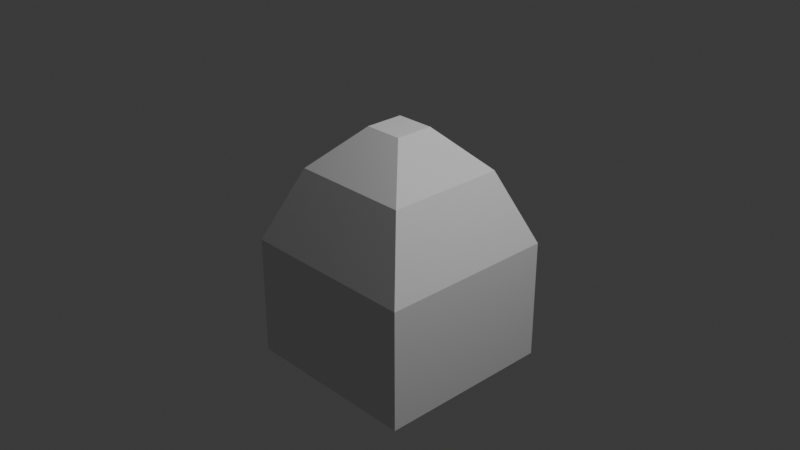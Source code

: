 # Source: obstacle.blend  (saved by Blender 4.2.66; exported with 4.5.12 LTS)
import bpy
from mathutils import Matrix  # noqa: F401  (used for matrix-valued properties, if any)

bpy.ops.wm.read_factory_settings(use_empty=True)
scene = bpy.context.scene
scene.name = 'Scene'

# ---- collections
col_collection = bpy.data.collections.new('Collection'); scene.collection.children.link(col_collection)

# ---- world
world_world = bpy.data.worlds.new('World'); scene.world = world_world
world_world.use_nodes = True; world_world.node_tree.nodes.clear()
_N = world_world.node_tree.nodes; _L = world_world.node_tree.links
n0 = _N.new('ShaderNodeOutputWorld'); n0.name = 'World Output'; n0.location = (300, 300)
n1 = _N.new('ShaderNodeBackground'); n1.name = 'Background'; n1.location = (10, 300)
n1.inputs[0].default_value = (0.05088, 0.05088, 0.05088, 1.0)
_L.new(n1.outputs[0], n0.inputs[0])
n0.is_active_output = True
world_world.color = (0.05088, 0.05088, 0.05088)
world_world.sun_shadow_jitter_overblur = 0.0

# ---- cameras
cam_camera = bpy.data.cameras.new('Camera')
cam_camera.clip_end = 100.0
cam_camera.ortho_scale = 7.314

# ---- lights
light_light = bpy.data.lights.new('Light', 'POINT')
light_light.energy = 1000.0
light_light.shadow_soft_size = 0.1

# ---- meshes
me_cube_002 = bpy.data.meshes.new('Cube.002')
me_cube_002.from_pydata([(-1.0, -1.0, -1.0), (-1.0, 1.0, -1.0), (1.0, -1.0, -1.0), (1.0, 1.0, -1.0), (-0.2127, -0.2127, 1.0), (-0.2127, 0.2127, 1.0), (0.2127, -0.2127, 1.0), (0.2127, 0.2127, 1.0), (-1.0, -1.0, -0.2588), (-0.6666, -0.6666, 0.5461), (-0.6666, 0.6666, 0.5461), (-1.0, 1.0, -0.2588), (0.6666, -0.6666, 0.5461), (1.0, -1.0, -0.2588), (0.6666, 0.6666, 0.5461), (1.0, 1.0, -0.2588), (-1.0, -1.0, -1.584), (-1.0, 1.0, -1.584), (1.0, -1.0, -1.584), (1.0, 1.0, -1.584)], [], [(7, 5, 4, 6), (5, 7, 14, 10), (2, 0, 16, 18), (7, 6, 12, 14), (0, 8, 11, 1), (1, 11, 15, 3), (3, 15, 13, 2), (2, 13, 8, 0), (4, 5, 10, 9), (11, 8, 9, 10), (15, 11, 10, 14), (13, 15, 14, 12), (8, 13, 12, 9), (6, 4, 9, 12), (17, 19, 18, 16), (1, 3, 19, 17), (3, 2, 18, 19), (0, 1, 17, 16)])
_uv = me_cube_002.uv_layers.new(name='UVMap')
_uv.uv.foreach_set('vector', [0.7234, 0.5984, 0.7766, 0.5984, 0.7766, 0.6516, 0.7234, 0.6516, 0.7766, 0.5984, 0.7234, 0.5984, 0.6667, 0.5417, 0.8333, 0.5417, 0.375, 0.75, 0.375, 1.0, 0.375, 1.0, 0.375, 0.75, 0.7234, 0.5984, 0.7234, 0.6516, 0.6099, 0.7083, 0.6099, 0.5417, 0.375, 0.0, 0.4677, 0.0, 0.4677, 0.25, 0.375, 0.25, 0.375, 0.25, 0.4677, 0.25, 0.4677, 0.5, 0.375, 0.5, 0.375, 0.5, 0.4677, 0.5, 0.4677, 0.75, 0.375, 0.75, 0.375, 0.75, 0.4677, 0.75, 0.4677, 1.0, 0.375, 1.0, 0.7766, 0.6516, 0.7766, 0.5984, 0.8333, 0.5417, 0.8333, 0.7083, 0.4677, 0.25, 0.4677, 0.0, 0.5266, 0.04167, 0.5266, 0.2083, 0.4677, 0.5, 0.4677, 0.25, 0.5266, 0.2917, 0.5266, 0.4583, 0.4677, 0.75, 0.4677, 0.5, 0.6099, 0.5417, 0.6099, 0.7083, 0.4677, 1.0, 0.4677, 0.75, 0.5266, 0.7917, 0.5266, 0.9583, 0.7234, 0.6516, 0.7766, 0.6516, 0.8333, 0.7083, 0.6667, 0.7083, 0.125, 0.5, 0.375, 0.5, 0.375, 0.75, 0.125, 0.75, 0.375, 0.25, 0.375, 0.5, 0.375, 0.5, 0.375, 0.25, 0.375, 0.5, 0.375, 0.75, 0.375, 0.75, 0.375, 0.5, 0.375, 0.0, 0.375, 0.25, 0.375, 0.25, 0.375, 0.0])
me_cube_002.update()

# ---- objects
ob_light = bpy.data.objects.new('Light', light_light)
ob_camera = bpy.data.objects.new('Camera', cam_camera)
ob_cube = bpy.data.objects.new('Cube', me_cube_002)

# ---- transforms, parenting, visibility, modifiers, constraints
ob_light.location = (4.076, 1.005, 5.904)
ob_light.rotation_euler = (0.6503, 0.05522, 1.866)
ob_light.lock_rotations_4d = False
ob_light.empty_display_type = 'ARROWS'
ob_light.color = (0.0, 0.0, 0.0, 0.0)
ob_light.lineart.crease_threshold = 0.0
ob_camera.location = (7.359, -6.926, 4.958)
ob_camera.rotation_euler = (1.109, 0.0, 0.8149)
ob_camera.lock_rotations_4d = False
ob_camera.empty_display_type = 'ARROWS'
ob_camera.color = (0.0, 0.0, 0.0, 0.0)
ob_camera.display_type = 'WIRE'
ob_camera.lineart.crease_threshold = 0.0
ob_cube.location = (0.0, 0.0, 0.0)

# ---- collection membership
col_collection.objects.link(ob_light)
col_collection.objects.link(ob_camera)
col_collection.objects.link(ob_cube)

# ---- scene / render settings (as saved in the file)
scene.camera = ob_camera
scene.frame_start = 1; scene.frame_end = 250; scene.frame_set(227)
scene.render.engine = 'BLENDER_EEVEE_NEXT'
bpy.context.view_layer.update()
